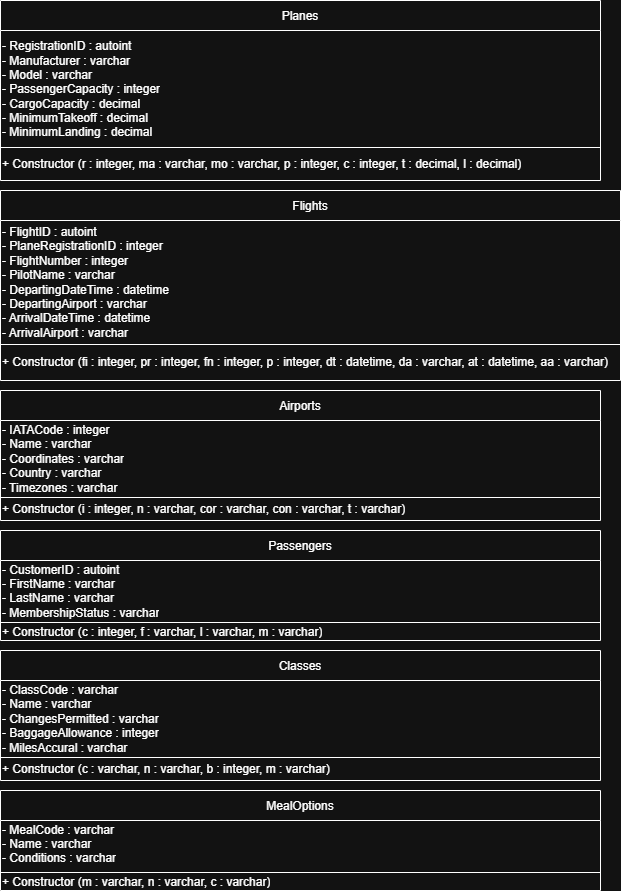

The diagram above was exported from draw.io. Its source (the exported page's mxGraphModel, read from the mxfile embedded in the PNG):
<mxGraphModel dx="965" dy="447" grid="1" gridSize="10" guides="1" tooltips="1" connect="1" arrows="1" fold="1" page="1" pageScale="1" pageWidth="850" pageHeight="1100" math="0" shadow="0">
  <root>
    <mxCell id="0" />
    <mxCell id="1" parent="0" />
    <mxCell id="uGzxl5nXeSTcGAhPtwNq-1" parent="1" style="shape=table;startSize=30;container=1;collapsible=0;childLayout=tableLayout;fixedHeader=1;" value="Planes" vertex="1">
      <mxGeometry height="180" width="600" x="170" y="220" as="geometry" />
    </mxCell>
    <mxCell id="uGzxl5nXeSTcGAhPtwNq-2" parent="uGzxl5nXeSTcGAhPtwNq-1" style="shape=tableRow;horizontal=0;startSize=0;swimlaneHead=0;swimlaneBody=0;strokeColor=inherit;top=0;left=0;bottom=0;right=0;collapsible=0;dropTarget=0;fillColor=none;points=[[0,0.5],[1,0.5]];portConstraint=eastwest;fixedHeader=1;" value="" vertex="1">
      <mxGeometry height="117" width="600" y="30" as="geometry" />
    </mxCell>
    <mxCell id="uGzxl5nXeSTcGAhPtwNq-3" parent="uGzxl5nXeSTcGAhPtwNq-2" style="shape=partialRectangle;html=1;whiteSpace=wrap;connectable=0;strokeColor=inherit;overflow=hidden;fillColor=none;top=0;left=0;bottom=0;right=0;pointerEvents=1;align=left;" value="- RegistrationID : autoint&lt;div&gt;- Manufacturer : varchar&lt;/div&gt;&lt;div&gt;- Model : varchar&lt;/div&gt;&lt;div&gt;- PassengerCapacity : integer&lt;/div&gt;&lt;div&gt;- CargoCapacity : decimal&lt;/div&gt;&lt;div&gt;- MinimumTakeoff : decimal&lt;/div&gt;&lt;div&gt;- MinimumLanding : decimal&amp;nbsp;&lt;/div&gt;" vertex="1">
      <mxGeometry height="117" width="600" as="geometry">
        <mxRectangle height="117" width="600" as="alternateBounds" />
      </mxGeometry>
    </mxCell>
    <mxCell id="uGzxl5nXeSTcGAhPtwNq-4" parent="uGzxl5nXeSTcGAhPtwNq-1" style="shape=tableRow;horizontal=0;startSize=0;swimlaneHead=0;swimlaneBody=0;strokeColor=inherit;top=0;left=0;bottom=0;right=0;collapsible=0;dropTarget=0;fillColor=none;points=[[0,0.5],[1,0.5]];portConstraint=eastwest;fixedHeader=1;" value="" vertex="1">
      <mxGeometry height="33" width="600" y="147" as="geometry" />
    </mxCell>
    <mxCell id="uGzxl5nXeSTcGAhPtwNq-5" parent="uGzxl5nXeSTcGAhPtwNq-4" style="shape=partialRectangle;html=1;whiteSpace=wrap;connectable=0;strokeColor=inherit;overflow=hidden;fillColor=none;top=0;left=0;bottom=0;right=0;pointerEvents=1;align=left;" value="+ Constructor (r : integer, ma : varchar, mo : varchar, p : integer, c : integer, t : decimal, l : decimal)" vertex="1">
      <mxGeometry height="33" width="600" as="geometry">
        <mxRectangle height="33" width="600" as="alternateBounds" />
      </mxGeometry>
    </mxCell>
    <mxCell id="mucBl63ZGZvuhGeZXY7_-1" parent="1" style="shape=table;startSize=30;container=1;collapsible=0;childLayout=tableLayout;fixedHeader=1;" value="Flights" vertex="1">
      <mxGeometry height="190" width="620" x="170" y="410" as="geometry" />
    </mxCell>
    <mxCell id="mucBl63ZGZvuhGeZXY7_-2" parent="mucBl63ZGZvuhGeZXY7_-1" style="shape=tableRow;horizontal=0;startSize=0;swimlaneHead=0;swimlaneBody=0;strokeColor=inherit;top=0;left=0;bottom=0;right=0;collapsible=0;dropTarget=0;fillColor=none;points=[[0,0.5],[1,0.5]];portConstraint=eastwest;fixedHeader=1;" value="" vertex="1">
      <mxGeometry height="124" width="620" y="30" as="geometry" />
    </mxCell>
    <mxCell id="mucBl63ZGZvuhGeZXY7_-3" parent="mucBl63ZGZvuhGeZXY7_-2" style="shape=partialRectangle;html=1;whiteSpace=wrap;connectable=0;strokeColor=inherit;overflow=hidden;fillColor=none;top=0;left=0;bottom=0;right=0;pointerEvents=1;align=left;" value="- FlightID : autoint&lt;div&gt;- PlaneRegistrationID : integer&amp;nbsp;&lt;/div&gt;&lt;div&gt;- FlightNumber : integer&lt;/div&gt;&lt;div&gt;- PilotName : varchar&lt;/div&gt;&lt;div&gt;&lt;span style=&quot;background-color: transparent; color: light-dark(rgb(0, 0, 0), rgb(255, 255, 255));&quot;&gt;- DepartingDateTime : datetime&lt;/span&gt;&lt;/div&gt;&lt;div&gt;- DepartingAirport : varchar&lt;/div&gt;&lt;div&gt;- ArrivalDateTime : datetime&lt;/div&gt;&lt;div&gt;- ArrivalAirport : varchar&amp;nbsp;&lt;/div&gt;" vertex="1">
      <mxGeometry height="124" width="620" as="geometry">
        <mxRectangle height="124" width="620" as="alternateBounds" />
      </mxGeometry>
    </mxCell>
    <mxCell id="mucBl63ZGZvuhGeZXY7_-4" parent="mucBl63ZGZvuhGeZXY7_-1" style="shape=tableRow;horizontal=0;startSize=0;swimlaneHead=0;swimlaneBody=0;strokeColor=inherit;top=0;left=0;bottom=0;right=0;collapsible=0;dropTarget=0;fillColor=none;points=[[0,0.5],[1,0.5]];portConstraint=eastwest;fixedHeader=1;" value="" vertex="1">
      <mxGeometry height="36" width="620" y="154" as="geometry" />
    </mxCell>
    <mxCell id="mucBl63ZGZvuhGeZXY7_-5" parent="mucBl63ZGZvuhGeZXY7_-4" style="shape=partialRectangle;html=1;whiteSpace=wrap;connectable=0;strokeColor=inherit;overflow=hidden;fillColor=none;top=0;left=0;bottom=0;right=0;pointerEvents=1;align=left;" value="+ Constructor (fi : integer, pr : integer, fn : integer, p : integer, dt : datetime, da : varchar, at : datetime, aa : varchar)" vertex="1">
      <mxGeometry height="36" width="620" as="geometry">
        <mxRectangle height="36" width="620" as="alternateBounds" />
      </mxGeometry>
    </mxCell>
    <mxCell id="mucBl63ZGZvuhGeZXY7_-8" parent="1" style="shape=table;startSize=30;container=1;collapsible=0;childLayout=tableLayout;fixedHeader=1;" value="Airports" vertex="1">
      <mxGeometry height="130" width="600" x="170" y="610" as="geometry" />
    </mxCell>
    <mxCell id="mucBl63ZGZvuhGeZXY7_-9" parent="mucBl63ZGZvuhGeZXY7_-8" style="shape=tableRow;horizontal=0;startSize=0;swimlaneHead=0;swimlaneBody=0;strokeColor=inherit;top=0;left=0;bottom=0;right=0;collapsible=0;dropTarget=0;fillColor=none;points=[[0,0.5],[1,0.5]];portConstraint=eastwest;fixedHeader=1;" value="" vertex="1">
      <mxGeometry height="77" width="600" y="30" as="geometry" />
    </mxCell>
    <mxCell id="mucBl63ZGZvuhGeZXY7_-10" parent="mucBl63ZGZvuhGeZXY7_-9" style="shape=partialRectangle;html=1;whiteSpace=wrap;connectable=0;strokeColor=inherit;overflow=hidden;fillColor=none;top=0;left=0;bottom=0;right=0;pointerEvents=1;align=left;" value="- IATACode : integer&lt;div&gt;- Name : varchar&lt;/div&gt;&lt;div&gt;- Coordinates : varchar&lt;/div&gt;&lt;div&gt;- Country : varchar&lt;/div&gt;&lt;div&gt;- Timezones : varchar&lt;/div&gt;&lt;div&gt;&lt;span style=&quot;background-color: transparent; color: light-dark(rgb(0, 0, 0), rgb(255, 255, 255));&quot;&gt;&amp;nbsp;&lt;/span&gt;&lt;/div&gt;" vertex="1">
      <mxGeometry height="77" width="600" as="geometry">
        <mxRectangle height="77" width="600" as="alternateBounds" />
      </mxGeometry>
    </mxCell>
    <mxCell id="mucBl63ZGZvuhGeZXY7_-11" parent="mucBl63ZGZvuhGeZXY7_-8" style="shape=tableRow;horizontal=0;startSize=0;swimlaneHead=0;swimlaneBody=0;strokeColor=inherit;top=0;left=0;bottom=0;right=0;collapsible=0;dropTarget=0;fillColor=none;points=[[0,0.5],[1,0.5]];portConstraint=eastwest;fixedHeader=1;" value="" vertex="1">
      <mxGeometry height="23" width="600" y="107" as="geometry" />
    </mxCell>
    <mxCell id="mucBl63ZGZvuhGeZXY7_-12" parent="mucBl63ZGZvuhGeZXY7_-11" style="shape=partialRectangle;html=1;whiteSpace=wrap;connectable=0;strokeColor=inherit;overflow=hidden;fillColor=none;top=0;left=0;bottom=0;right=0;pointerEvents=1;align=left;" value="+ Constructor (i : integer, n : varchar, cor : varchar, con : varchar, t : varchar)" vertex="1">
      <mxGeometry height="23" width="600" as="geometry">
        <mxRectangle height="23" width="600" as="alternateBounds" />
      </mxGeometry>
    </mxCell>
    <mxCell id="mucBl63ZGZvuhGeZXY7_-13" parent="1" style="shape=table;startSize=30;container=1;collapsible=0;childLayout=tableLayout;fixedHeader=1;" value="Passengers" vertex="1">
      <mxGeometry height="110" width="600" x="170" y="750" as="geometry" />
    </mxCell>
    <mxCell id="mucBl63ZGZvuhGeZXY7_-14" parent="mucBl63ZGZvuhGeZXY7_-13" style="shape=tableRow;horizontal=0;startSize=0;swimlaneHead=0;swimlaneBody=0;strokeColor=inherit;top=0;left=0;bottom=0;right=0;collapsible=0;dropTarget=0;fillColor=none;points=[[0,0.5],[1,0.5]];portConstraint=eastwest;fixedHeader=1;" value="" vertex="1">
      <mxGeometry height="62" width="600" y="30" as="geometry" />
    </mxCell>
    <mxCell id="mucBl63ZGZvuhGeZXY7_-15" parent="mucBl63ZGZvuhGeZXY7_-14" style="shape=partialRectangle;html=1;whiteSpace=wrap;connectable=0;strokeColor=inherit;overflow=hidden;fillColor=none;top=0;left=0;bottom=0;right=0;pointerEvents=1;align=left;" value="- CustomerID : autoint&lt;div&gt;- FirstName : varchar&lt;/div&gt;&lt;div&gt;- LastName : varchar&lt;/div&gt;&lt;div&gt;- MembershipStatus : varchar&lt;/div&gt;&lt;div&gt;&lt;span style=&quot;background-color: transparent; color: light-dark(rgb(0, 0, 0), rgb(255, 255, 255));&quot;&gt;&amp;nbsp;&lt;/span&gt;&lt;/div&gt;" vertex="1">
      <mxGeometry height="62" width="600" as="geometry">
        <mxRectangle height="62" width="600" as="alternateBounds" />
      </mxGeometry>
    </mxCell>
    <mxCell id="mucBl63ZGZvuhGeZXY7_-16" parent="mucBl63ZGZvuhGeZXY7_-13" style="shape=tableRow;horizontal=0;startSize=0;swimlaneHead=0;swimlaneBody=0;strokeColor=inherit;top=0;left=0;bottom=0;right=0;collapsible=0;dropTarget=0;fillColor=none;points=[[0,0.5],[1,0.5]];portConstraint=eastwest;fixedHeader=1;" value="" vertex="1">
      <mxGeometry height="18" width="600" y="92" as="geometry" />
    </mxCell>
    <mxCell id="mucBl63ZGZvuhGeZXY7_-17" parent="mucBl63ZGZvuhGeZXY7_-16" style="shape=partialRectangle;html=1;whiteSpace=wrap;connectable=0;strokeColor=inherit;overflow=hidden;fillColor=none;top=0;left=0;bottom=0;right=0;pointerEvents=1;align=left;" value="+ Constructor (c : integer, f : varchar, l : varchar, m : varchar)" vertex="1">
      <mxGeometry height="18" width="600" as="geometry">
        <mxRectangle height="18" width="600" as="alternateBounds" />
      </mxGeometry>
    </mxCell>
    <mxCell id="mucBl63ZGZvuhGeZXY7_-19" parent="1" style="shape=table;startSize=30;container=1;collapsible=0;childLayout=tableLayout;fixedHeader=1;" value="Classes" vertex="1">
      <mxGeometry height="130" width="600" x="170" y="870" as="geometry" />
    </mxCell>
    <mxCell id="mucBl63ZGZvuhGeZXY7_-20" parent="mucBl63ZGZvuhGeZXY7_-19" style="shape=tableRow;horizontal=0;startSize=0;swimlaneHead=0;swimlaneBody=0;strokeColor=inherit;top=0;left=0;bottom=0;right=0;collapsible=0;dropTarget=0;fillColor=none;points=[[0,0.5],[1,0.5]];portConstraint=eastwest;fixedHeader=1;" value="" vertex="1">
      <mxGeometry height="77" width="600" y="30" as="geometry" />
    </mxCell>
    <mxCell id="mucBl63ZGZvuhGeZXY7_-21" parent="mucBl63ZGZvuhGeZXY7_-20" style="shape=partialRectangle;html=1;whiteSpace=wrap;connectable=0;strokeColor=inherit;overflow=hidden;fillColor=none;top=0;left=0;bottom=0;right=0;pointerEvents=1;align=left;" value="- ClassCode : varchar&lt;div&gt;- Name : varchar&lt;/div&gt;&lt;div&gt;- ChangesPermitted : varchar&lt;/div&gt;&lt;div&gt;- BaggageAllowance : integer&lt;/div&gt;&lt;div&gt;- MilesAccural : varchar&lt;/div&gt;&lt;div&gt;&lt;span style=&quot;background-color: transparent; color: light-dark(rgb(0, 0, 0), rgb(255, 255, 255));&quot;&gt;&amp;nbsp;&lt;/span&gt;&lt;/div&gt;" vertex="1">
      <mxGeometry height="77" width="600" as="geometry">
        <mxRectangle height="77" width="600" as="alternateBounds" />
      </mxGeometry>
    </mxCell>
    <mxCell id="mucBl63ZGZvuhGeZXY7_-22" parent="mucBl63ZGZvuhGeZXY7_-19" style="shape=tableRow;horizontal=0;startSize=0;swimlaneHead=0;swimlaneBody=0;strokeColor=inherit;top=0;left=0;bottom=0;right=0;collapsible=0;dropTarget=0;fillColor=none;points=[[0,0.5],[1,0.5]];portConstraint=eastwest;fixedHeader=1;" value="" vertex="1">
      <mxGeometry height="23" width="600" y="107" as="geometry" />
    </mxCell>
    <mxCell id="mucBl63ZGZvuhGeZXY7_-23" parent="mucBl63ZGZvuhGeZXY7_-22" style="shape=partialRectangle;html=1;whiteSpace=wrap;connectable=0;strokeColor=inherit;overflow=hidden;fillColor=none;top=0;left=0;bottom=0;right=0;pointerEvents=1;align=left;" value="+ Constructor (c : varchar, n : varchar, b : integer, m : varchar)" vertex="1">
      <mxGeometry height="23" width="600" as="geometry">
        <mxRectangle height="23" width="600" as="alternateBounds" />
      </mxGeometry>
    </mxCell>
    <mxCell id="mucBl63ZGZvuhGeZXY7_-24" parent="1" style="shape=table;startSize=30;container=1;collapsible=0;childLayout=tableLayout;fixedHeader=1;" value="MealOptions" vertex="1">
      <mxGeometry height="100" width="600" x="170" y="1010" as="geometry" />
    </mxCell>
    <mxCell id="mucBl63ZGZvuhGeZXY7_-25" parent="mucBl63ZGZvuhGeZXY7_-24" style="shape=tableRow;horizontal=0;startSize=0;swimlaneHead=0;swimlaneBody=0;strokeColor=inherit;top=0;left=0;bottom=0;right=0;collapsible=0;dropTarget=0;fillColor=none;points=[[0,0.5],[1,0.5]];portConstraint=eastwest;fixedHeader=1;" value="" vertex="1">
      <mxGeometry height="52" width="600" y="30" as="geometry" />
    </mxCell>
    <mxCell id="mucBl63ZGZvuhGeZXY7_-26" parent="mucBl63ZGZvuhGeZXY7_-25" style="shape=partialRectangle;html=1;whiteSpace=wrap;connectable=0;strokeColor=inherit;overflow=hidden;fillColor=none;top=0;left=0;bottom=0;right=0;pointerEvents=1;align=left;" value="- MealCode : varchar&lt;div&gt;- Name : varchar&lt;/div&gt;&lt;div&gt;- Conditions : varchar&lt;/div&gt;&lt;div&gt;&lt;br&gt;&lt;/div&gt;&lt;div&gt;&lt;span style=&quot;background-color: transparent; color: light-dark(rgb(0, 0, 0), rgb(255, 255, 255));&quot;&gt;&amp;nbsp;&lt;/span&gt;&lt;/div&gt;" vertex="1">
      <mxGeometry height="52" width="600" as="geometry">
        <mxRectangle height="52" width="600" as="alternateBounds" />
      </mxGeometry>
    </mxCell>
    <mxCell id="mucBl63ZGZvuhGeZXY7_-27" parent="mucBl63ZGZvuhGeZXY7_-24" style="shape=tableRow;horizontal=0;startSize=0;swimlaneHead=0;swimlaneBody=0;strokeColor=inherit;top=0;left=0;bottom=0;right=0;collapsible=0;dropTarget=0;fillColor=none;points=[[0,0.5],[1,0.5]];portConstraint=eastwest;fixedHeader=1;" value="" vertex="1">
      <mxGeometry height="18" width="600" y="82" as="geometry" />
    </mxCell>
    <mxCell id="mucBl63ZGZvuhGeZXY7_-28" parent="mucBl63ZGZvuhGeZXY7_-27" style="shape=partialRectangle;html=1;whiteSpace=wrap;connectable=0;strokeColor=inherit;overflow=hidden;fillColor=none;top=0;left=0;bottom=0;right=0;pointerEvents=1;align=left;" value="+ Constructor (m : varchar, n : varchar, c : varchar)" vertex="1">
      <mxGeometry height="18" width="600" as="geometry">
        <mxRectangle height="18" width="600" as="alternateBounds" />
      </mxGeometry>
    </mxCell>
  </root>
</mxGraphModel>